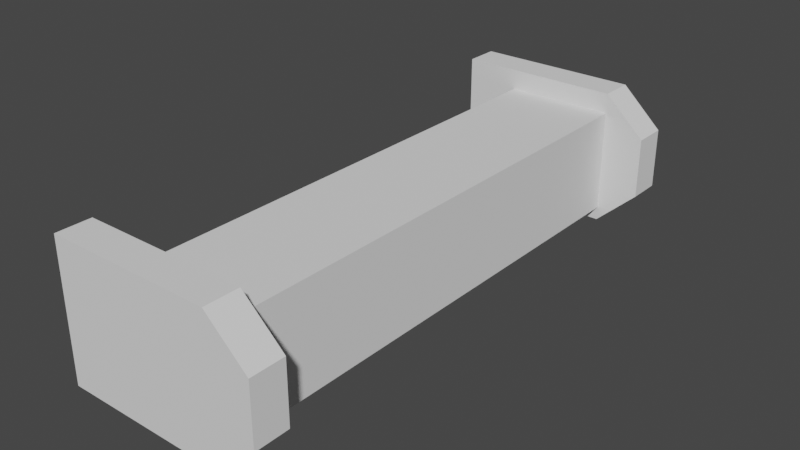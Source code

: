 # Source: WallLight.blend  (saved by Blender 2.93.21; exported with 4.5.12 LTS)
import bpy
from mathutils import Matrix  # noqa: F401  (used for matrix-valued properties, if any)

bpy.ops.wm.read_factory_settings(use_empty=True)
scene = bpy.context.scene
scene.name = 'Scene'

# ---- collections
col_collection = bpy.data.collections.new('Collection'); scene.collection.children.link(col_collection)

# ---- world
world_world = bpy.data.worlds.new('World'); scene.world = world_world
world_world.use_nodes = True; world_world.node_tree.nodes.clear()
_N = world_world.node_tree.nodes; _L = world_world.node_tree.links
n0 = _N.new('ShaderNodeOutputWorld'); n0.name = 'World Output'; n0.location = (300, 300)
n1 = _N.new('ShaderNodeBackground'); n1.name = 'Background'; n1.location = (10, 300)
n1.inputs[0].default_value = (0.05088, 0.05088, 0.05088, 1.0)
_L.new(n1.outputs[0], n0.inputs[0])
n0.is_active_output = True
world_world.color = (0.05088, 0.05088, 0.05088)
world_world.use_sun_shadow = False
world_world.sun_shadow_jitter_overblur = 0.0

# ---- meshes
me_cube_001 = bpy.data.meshes.new('Cube.001')
me_cube_001.from_pydata([(-1.6, -4.1, -1.0), (-1.6, -4.1, 1.0), (-1.6, -3.6, -1.0), (-1.6, -3.6, 1.0), (0.8, -4.1, -1.0), (0.8, -4.1, 1.0), (0.8, -3.6, -1.0), (0.8, -3.6, 1.0), (-1.6, 3.5, -1.0), (-1.6, 3.5, 1.0), (-1.6, 4.0, -1.0), (-1.6, 4.0, 1.0), (0.8, 3.5, -1.0), (0.8, 3.5, 1.0), (0.8, 4.0, -1.0), (0.8, 4.0, 1.0), (1.4, -4.1, -0.4419), (1.4, -4.1, 0.4419), (1.4, -3.6, -0.4419), (1.4, -3.6, 0.4419), (1.4, 3.5, -0.4419), (1.4, 3.5, 0.4419), (1.4, 4.0, -0.4419), (1.4, 4.0, 0.4419)], [], [(0, 1, 3, 2), (2, 3, 7, 6), (12, 14, 22, 20), (4, 5, 1, 0), (2, 6, 4, 0), (7, 3, 1, 5), (8, 9, 11, 10), (10, 11, 15, 14), (13, 12, 20, 21), (12, 13, 9, 8), (10, 14, 12, 8), (15, 11, 9, 13), (18, 19, 17, 16), (22, 23, 21, 20), (7, 5, 17, 19), (6, 7, 19, 18), (15, 13, 21, 23), (5, 4, 16, 17), (14, 15, 23, 22), (4, 6, 18, 16)])
_uv = me_cube_001.uv_layers.new(name='UVMap')
_uv.uv.foreach_set('vector', [0.375, 0.0, 0.625, 0.0, 0.625, 0.25, 0.375, 0.25, 0.375, 0.25, 0.625, 0.25, 0.625, 0.5, 0.375, 0.5, 0.375, 0.75, 0.375, 0.5, 0.375, 0.5, 0.375, 0.75, 0.375, 0.75, 0.625, 0.75, 0.625, 1.0, 0.375, 1.0, 0.125, 0.5, 0.375, 0.5, 0.375, 0.75, 0.125, 0.75, 0.625, 0.5, 0.875, 0.5, 0.875, 0.75, 0.625, 0.75, 0.375, 0.0, 0.625, 0.0, 0.625, 0.25, 0.375, 0.25, 0.375, 0.25, 0.625, 0.25, 0.625, 0.5, 0.375, 0.5, 0.625, 0.75, 0.375, 0.75, 0.375, 0.75, 0.625, 0.75, 0.375, 0.75, 0.625, 0.75, 0.625, 1.0, 0.375, 1.0, 0.125, 0.5, 0.375, 0.5, 0.375, 0.75, 0.125, 0.75, 0.625, 0.5, 0.875, 0.5, 0.875, 0.75, 0.625, 0.75, 0.375, 0.5, 0.625, 0.5, 0.625, 0.75, 0.375, 0.75, 0.375, 0.5, 0.625, 0.5, 0.625, 0.75, 0.375, 0.75, 0.625, 0.5, 0.625, 0.75, 0.625, 0.75, 0.625, 0.5, 0.375, 0.5, 0.625, 0.5, 0.625, 0.5, 0.375, 0.5, 0.625, 0.5, 0.625, 0.75, 0.625, 0.75, 0.625, 0.5, 0.625, 0.75, 0.375, 0.75, 0.375, 0.75, 0.625, 0.75, 0.375, 0.5, 0.625, 0.5, 0.625, 0.5, 0.375, 0.5, 0.375, 0.75, 0.375, 0.5, 0.375, 0.5, 0.375, 0.75])
me_cube_001.use_remesh_fix_poles = True
me_cube_001.use_remesh_preserve_attributes = False
me_cube_001.update()
me_cube_002 = bpy.data.meshes.new('Cube.002')
me_cube_002.from_pydata([(-0.8, -3.8, -0.8), (-0.8, -3.8, 0.7), (-0.8, 3.7, -0.8), (-0.8, 3.7, 0.7), (0.8, -3.8, -0.8), (0.8, -3.8, 0.7), (0.8, 3.7, -0.8), (0.8, 3.7, 0.7)], [], [(0, 1, 3, 2), (2, 3, 7, 6), (6, 7, 5, 4), (4, 5, 1, 0), (2, 6, 4, 0), (7, 3, 1, 5)])
_uv = me_cube_002.uv_layers.new(name='UVMap')
_uv.uv.foreach_set('vector', [0.375, 0.0, 0.625, 0.0, 0.625, 0.25, 0.375, 0.25, 0.375, 0.25, 0.625, 0.25, 0.625, 0.5, 0.375, 0.5, 0.375, 0.5, 0.625, 0.5, 0.625, 0.75, 0.375, 0.75, 0.375, 0.75, 0.625, 0.75, 0.625, 1.0, 0.375, 1.0, 0.125, 0.5, 0.375, 0.5, 0.375, 0.75, 0.125, 0.75, 0.625, 0.5, 0.875, 0.5, 0.875, 0.75, 0.625, 0.75])
me_cube_002.use_remesh_fix_poles = True
me_cube_002.use_remesh_preserve_attributes = False
me_cube_002.update()

# ---- objects
ob_sides = bpy.data.objects.new('Sides', me_cube_001)
ob_light = bpy.data.objects.new('Light', me_cube_002)

# ---- transforms, parenting, visibility, modifiers, constraints
ob_sides.location = (0.0, 0.0, 0.0)
ob_light.location = (0.0, 0.0, 0.0)

# ---- collection membership
col_collection.objects.link(ob_sides)
col_collection.objects.link(ob_light)

# ---- scene / render settings (as saved in the file)
scene.frame_start = 1; scene.frame_end = 250; scene.frame_set(1)
scene.render.engine = 'BLENDER_EEVEE_NEXT'
scene.cycles.use_denoising = False
scene.cycles.samples = 128
scene.cycles.sampling_pattern = 'TABULATED_SOBOL'
scene.cycles.use_adaptive_sampling = False
scene.cycles.use_light_tree = False
scene.view_settings.view_transform = 'Filmic'
bpy.context.view_layer.update()

# ---- added for rendering (the .blend has no active camera and no usable light): camera, sun
cam_auto = bpy.data.cameras.new('AutoCamera')
cam_auto.lens = 50.0
cam_auto.sensor_width = 36.0
cam_auto.clip_end = 1000.0
ob_auto_camera = bpy.data.objects.new('AutoCamera', cam_auto)
scene.collection.objects.link(ob_auto_camera)
ob_auto_camera.location = (8.10325, -9.8939, 6.5626)
ob_auto_camera.rotation_euler = (1.09748, -7.21219e-08, 0.694738)
scene.camera = ob_auto_camera
light_auto_sun = bpy.data.lights.new('AutoSun', 'SUN')
light_auto_sun.energy = 3.0
light_auto_sun.angle = 0.0523599
ob_auto_sun = bpy.data.objects.new('AutoSun', light_auto_sun)
scene.collection.objects.link(ob_auto_sun)
ob_auto_sun.rotation_euler = (0.872665, 0.174533, 0.523599)
bpy.context.view_layer.update()
